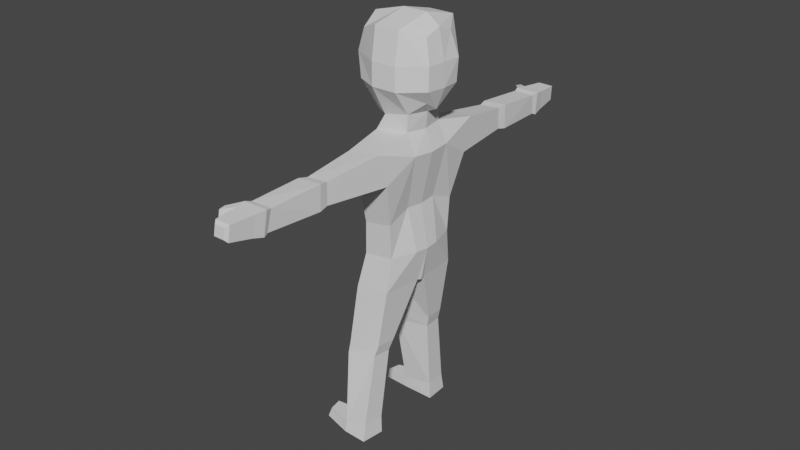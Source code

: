 # Source: personBackup.blend  (saved by Blender 2.93.20; exported with 4.5.12 LTS)
import bpy
from mathutils import Matrix  # noqa: F401  (used for matrix-valued properties, if any)

bpy.ops.wm.read_factory_settings(use_empty=True)
scene = bpy.context.scene
scene.name = 'Scene'

# ---- world
world_world = bpy.data.worlds.new('World'); scene.world = world_world
world_world.use_nodes = True; world_world.node_tree.nodes.clear()
_N = world_world.node_tree.nodes; _L = world_world.node_tree.links
n0 = _N.new('ShaderNodeOutputWorld'); n0.name = 'World Output'; n0.location = (300, 300)
n1 = _N.new('ShaderNodeBackground'); n1.name = 'Background'; n1.location = (10, 300)
n1.inputs[0].default_value = (0.05088, 0.05088, 0.05088, 1.0)
_L.new(n1.outputs[0], n0.inputs[0])
n0.is_active_output = True
world_world.color = (0.05088, 0.05088, 0.05088)
world_world.use_sun_shadow = False
world_world.sun_shadow_jitter_overblur = 0.0

# ---- meshes
me_cube_001 = bpy.data.meshes.new('Cube.001')
me_cube_001.from_pydata([(-0.5593, 0.2532, -0.6587), (-0.6061, 0.3824, 0.7435), (0.8305, 0.2968, -0.8661), (0.82, 0.6011, 0.7296), (-0.6132, 0.0, -0.8226), (-0.6109, 0.0, 0.8947), (1.049, 0.0, -1.121), (1.039, 0.0, 0.9293), (-0.7654, 0.4746, 0.2034), (-0.7504, 0.4564, -0.3256), (1.021, 0.5453, 0.1918), (0.8305, 0.675, -0.3268), (1.079, 0.0, 0.2009), (1.204, 0.0, -0.3256), (-0.7702, 0.0, 0.2113), (-0.8043, 0.0, -0.3256), (0.3059, 0.5157, -1.015), (-0.289, 0.5157, -0.8855), (-0.289, 0.8618, 0.9293), (0.3059, 0.8618, 0.9293), (-0.289, 0.0, 1.128), (0.3059, 0.0, 1.128), (0.4131, 0.0, -1.011), (-0.3941, 0.0, -0.9165), (-0.289, 0.9357, -0.3256), (0.3059, 0.9357, -0.3256), (-0.289, 0.954, 0.2034), (0.3059, 0.954, 0.2034), (0.539, 0.5106, -1.404), (-0.2767, 0.5106, -1.274), (0.7511, -0.005131, -1.4), (-0.3537, -0.005131, -1.305), (0.7807, 0.5155, -1.871), (-0.5117, 0.5155, -1.742), (0.9117, -0.0002249, -1.867), (-0.5438, -0.0002249, -1.773), (0.3862, 1.537, -1.549), (-0.3734, 1.536, -1.443), (0.3394, 1.287, -2.294), (-0.4202, 1.286, -2.188), (0.7969, 0.3398, -4.083), (-0.4826, 0.3398, -3.997), (0.8832, 6.166e-05, -4.08), (-0.5038, 6.166e-05, -4.018), (0.4069, 0.9563, -4.077), (-0.2973, 0.9563, -3.991), (0.3665, 1.013, -3.306), (-0.2878, 1.013, -3.198), (0.8876, -8.164e-05, -3.091), (0.7789, 0.4277, -3.094), (-0.2721, 0.4277, -2.987), (-0.2987, -8.164e-05, -3.012), (0.3523, 4.406, -1.678), (-0.2188, 4.404, -1.681), (0.3967, 4.45, -2.232), (-0.1744, 4.447, -2.235), (0.2809, 2.833, -2.18), (0.2902, 2.828, -1.684), (-0.2283, 2.83, -2.133), (-0.219, 2.825, -1.637), (0.3299, 3.053, -2.224), (-0.2571, 3.049, -2.176), (-0.2525, 3.031, -1.606), (0.3345, 3.035, -1.654), (0.3481, 4.347, -2.197), (-0.1513, 4.341, -2.189), (-0.1791, 4.262, -1.709), (0.3203, 4.268, -1.717), (0.255, 5.207, -1.729), (-0.1117, 5.205, -1.731), (0.2835, 5.235, -2.085), (-0.08325, 5.233, -2.087), (-0.1754, 4.659, -1.701), (-0.1375, 4.696, -2.175), (0.3129, 4.661, -1.699), (0.3508, 4.698, -2.173), (0.5847, 4.695, -1.744), (0.612, 4.722, -2.084), (0.5605, 4.851, -1.757), (0.5838, 4.874, -2.048), (0.1986, 5.277, -1.784), (-0.04647, 5.276, -1.785), (0.2176, 5.296, -2.021), (-0.02744, 5.295, -2.023), (0.7401, 0.1137, -4.903), (-0.3437, 0.1137, -4.8), (0.6945, -0.001374, -4.9), (-0.3693, -0.001374, -4.824), (0.5429, 1.073, -4.896), (-0.2781, 1.073, -4.792), (0.697, 0.8803, -8.547), (-0.04852, 0.8919, -8.563), (0.565, 1.458, -8.542), (-0.004617, 1.467, -8.558), (0.7672, 0.4991, -6.264), (0.6093, 1.23, -6.258), (-0.08735, 1.098, -6.176), (-0.1209, 0.6309, -6.18), (0.8028, 0.5845, -6.554), (-0.04649, 0.6869, -6.449), (0.6613, 1.234, -6.548), (-0.01425, 1.132, -6.446), (0.6853, 0.8684, -8.288), (-0.02212, 0.8851, -8.145), (0.5623, 1.41, -8.284), (0.01636, 1.393, -8.141), (1.353, 0.9207, -8.552), (1.277, 1.253, -8.549), (1.271, 0.9069, -8.318), (1.2, 1.219, -8.315)], [], [(14, 5, 1, 8), (27, 19, 3, 10), (18, 1, 5, 20), (16, 2, 6, 22), (10, 3, 7, 12), (2, 11, 13, 6), (11, 10, 12, 13), (16, 25, 11, 2), (25, 27, 10, 11), (4, 15, 9, 0), (15, 14, 8, 9), (9, 8, 26, 24), (24, 26, 27, 25), (0, 9, 24, 17), (17, 24, 25, 16), (0, 17, 23, 4), (16, 22, 30, 28), (3, 19, 21, 7), (19, 18, 20, 21), (8, 1, 18, 26), (26, 18, 19, 27), (31, 29, 33, 35), (22, 23, 31, 30), (23, 17, 29, 31), (17, 16, 28, 29), (49, 48, 42, 40), (47, 46, 44, 45), (28, 30, 34, 32), (30, 31, 35, 34), (67, 64, 54, 52), (29, 28, 36, 37), (28, 32, 38, 36), (33, 29, 37, 39), (45, 44, 88, 89), (44, 40, 84, 88), (50, 47, 45, 41), (48, 51, 43, 42), (46, 49, 40, 44), (51, 50, 41, 43), (35, 33, 50, 51), (38, 32, 49, 46), (34, 35, 51, 48), (33, 39, 47, 50), (39, 38, 46, 47), (32, 34, 48, 49), (73, 72, 69, 71), (64, 65, 55, 54), (65, 66, 53, 55), (66, 67, 52, 53), (37, 36, 57, 59), (39, 37, 59, 58), (38, 39, 58, 56), (36, 38, 56, 57), (59, 57, 63, 62), (58, 59, 62, 61), (56, 58, 61, 60), (57, 56, 60, 63), (62, 63, 67, 66), (61, 62, 66, 65), (60, 61, 65, 64), (63, 60, 64, 67), (68, 70, 82, 80), (72, 74, 68, 69), (74, 75, 70, 68), (75, 73, 71, 70), (54, 55, 73, 75), (74, 52, 76, 78), (53, 52, 74, 72), (55, 53, 72, 73), (76, 77, 79, 78), (52, 54, 77, 76), (75, 74, 78, 79), (54, 75, 79, 77), (81, 80, 82, 83), (70, 71, 83, 82), (71, 69, 81, 83), (69, 68, 80, 81), (85, 84, 86, 87), (104, 102, 108, 109), (43, 41, 85, 87), (41, 45, 89, 85), (40, 42, 86, 84), (42, 43, 87, 86), (90, 91, 93, 92), (105, 104, 92, 93), (102, 103, 91, 90), (103, 105, 93, 91), (85, 89, 96, 97), (84, 85, 97, 94), (89, 88, 95, 96), (88, 84, 94, 95), (97, 96, 101, 99), (94, 97, 99, 98), (96, 95, 100, 101), (95, 94, 98, 100), (99, 101, 105, 103), (98, 99, 103, 102), (101, 100, 104, 105), (100, 98, 102, 104), (109, 108, 106, 107), (90, 92, 107, 106), (102, 90, 106, 108), (92, 104, 109, 107)])
_uv = me_cube_001.uv_layers.new(name='UVMap')
_uv.uv.foreach_set('vector', [0.526, 0.125, 0.625, 0.125, 0.625, 0.25, 0.526, 0.25, 0.526, 0.4167, 0.625, 0.4167, 0.625, 0.5, 0.526, 0.5, 0.7917, 0.5, 0.875, 0.5, 0.875, 0.625, 0.7917, 0.625, 0.2917, 0.5, 0.375, 0.5, 0.375, 0.625, 0.2917, 0.625, 0.526, 0.5, 0.625, 0.5, 0.625, 0.625, 0.526, 0.625, 0.375, 0.5, 0.4583, 0.5, 0.4583, 0.625, 0.375, 0.625, 0.4583, 0.5, 0.526, 0.5, 0.526, 0.625, 0.4583, 0.625, 0.375, 0.4167, 0.4583, 0.4167, 0.4583, 0.5, 0.375, 0.5, 0.4583, 0.4167, 0.526, 0.4167, 0.526, 0.5, 0.4583, 0.5, 0.375, 0.125, 0.4583, 0.125, 0.4583, 0.25, 0.375, 0.25, 0.4583, 0.125, 0.526, 0.125, 0.526, 0.25, 0.4583, 0.25, 0.4583, 0.25, 0.526, 0.25, 0.526, 0.3333, 0.4583, 0.3333, 0.4583, 0.3333, 0.526, 0.3333, 0.526, 0.4167, 0.4583, 0.4167, 0.375, 0.25, 0.4583, 0.25, 0.4583, 0.3333, 0.375, 0.3333, 0.375, 0.3333, 0.4583, 0.3333, 0.4583, 0.4167, 0.375, 0.4167, 0.125, 0.5, 0.2083, 0.5, 0.2083, 0.625, 0.125, 0.625, 0.2917, 0.5, 0.2917, 0.625, 0.2917, 0.625, 0.2917, 0.5, 0.625, 0.5, 0.7083, 0.5, 0.7083, 0.625, 0.625, 0.625, 0.7083, 0.5, 0.7917, 0.5, 0.7917, 0.625, 0.7083, 0.625, 0.526, 0.25, 0.625, 0.25, 0.625, 0.3333, 0.526, 0.3333, 0.526, 0.3333, 0.625, 0.3333, 0.625, 0.4167, 0.526, 0.4167, 0.2083, 0.625, 0.2083, 0.5, 0.2083, 0.5, 0.2083, 0.625, 0.0, 0.0, 0.0, 0.0, 0.0, 0.0, 0.0, 0.0, 0.2083, 0.625, 0.2083, 0.5, 0.2083, 0.5, 0.2083, 0.625, 0.375, 0.3333, 0.375, 0.4167, 0.375, 0.4167, 0.375, 0.3333, 0.2917, 0.5, 0.2917, 0.625, 0.2917, 0.625, 0.2917, 0.5, 0.375, 0.3333, 0.375, 0.4167, 0.375, 0.4167, 0.375, 0.3333, 0.2917, 0.5, 0.2917, 0.625, 0.2917, 0.625, 0.2917, 0.5, 0.0, 0.0, 0.0, 0.0, 0.0, 0.0, 0.0, 0.0, 0.2917, 0.5, 0.2917, 0.5, 0.2917, 0.5, 0.2917, 0.5, 0.375, 0.3333, 0.375, 0.4167, 0.375, 0.4167, 0.375, 0.3333, 0.2917, 0.5, 0.2917, 0.5, 0.2917, 0.5, 0.2917, 0.5, 0.2083, 0.5, 0.2083, 0.5, 0.2083, 0.5, 0.2083, 0.5, 0.375, 0.3333, 0.375, 0.4167, 0.375, 0.4167, 0.375, 0.3333, 0.2917, 0.5, 0.2917, 0.5, 0.2917, 0.5, 0.2917, 0.5, 0.2083, 0.5, 0.2083, 0.5, 0.2083, 0.5, 0.2083, 0.5, 0.0, 0.0, 0.0, 0.0, 0.0, 0.0, 0.0, 0.0, 0.2917, 0.5, 0.2917, 0.5, 0.2917, 0.5, 0.2917, 0.5, 0.2083, 0.625, 0.2083, 0.5, 0.2083, 0.5, 0.2083, 0.625, 0.2083, 0.625, 0.2083, 0.5, 0.2083, 0.5, 0.2083, 0.625, 0.2917, 0.5, 0.2917, 0.5, 0.2917, 0.5, 0.2917, 0.5, 0.0, 0.0, 0.0, 0.0, 0.0, 0.0, 0.0, 0.0, 0.2083, 0.5, 0.2083, 0.5, 0.2083, 0.5, 0.2083, 0.5, 0.375, 0.3333, 0.375, 0.4167, 0.375, 0.4167, 0.375, 0.3333, 0.2917, 0.5, 0.2917, 0.625, 0.2917, 0.625, 0.2917, 0.5, 0.2083, 0.5, 0.2083, 0.5, 0.2083, 0.5, 0.2083, 0.5, 0.375, 0.4167, 0.375, 0.3333, 0.375, 0.3333, 0.375, 0.4167, 0.2083, 0.5, 0.2083, 0.5, 0.2083, 0.5, 0.2083, 0.5, 0.375, 0.3333, 0.375, 0.4167, 0.375, 0.4167, 0.375, 0.3333, 0.375, 0.3333, 0.375, 0.4167, 0.375, 0.4167, 0.375, 0.3333, 0.2083, 0.5, 0.2083, 0.5, 0.2083, 0.5, 0.2083, 0.5, 0.375, 0.4167, 0.375, 0.3333, 0.375, 0.3333, 0.375, 0.4167, 0.2917, 0.5, 0.2917, 0.5, 0.2917, 0.5, 0.2917, 0.5, 0.375, 0.3333, 0.375, 0.4167, 0.375, 0.4167, 0.375, 0.3333, 0.2083, 0.5, 0.2083, 0.5, 0.2083, 0.5, 0.2083, 0.5, 0.375, 0.4167, 0.375, 0.3333, 0.375, 0.3333, 0.375, 0.4167, 0.2917, 0.5, 0.2917, 0.5, 0.2917, 0.5, 0.2917, 0.5, 0.375, 0.3333, 0.375, 0.4167, 0.375, 0.4167, 0.375, 0.3333, 0.2083, 0.5, 0.2083, 0.5, 0.2083, 0.5, 0.2083, 0.5, 0.375, 0.4167, 0.375, 0.3333, 0.375, 0.3333, 0.375, 0.4167, 0.2917, 0.5, 0.2917, 0.5, 0.2917, 0.5, 0.2917, 0.5, 0.2917, 0.5, 0.2917, 0.5, 0.2917, 0.5, 0.2917, 0.5, 0.375, 0.3333, 0.375, 0.4167, 0.375, 0.4167, 0.375, 0.3333, 0.2917, 0.5, 0.2917, 0.5, 0.2917, 0.5, 0.2917, 0.5, 0.375, 0.4167, 0.375, 0.3333, 0.375, 0.3333, 0.375, 0.4167, 0.375, 0.4167, 0.375, 0.3333, 0.375, 0.3333, 0.375, 0.4167, 0.375, 0.4167, 0.375, 0.4167, 0.375, 0.4167, 0.375, 0.4167, 0.375, 0.3333, 0.375, 0.4167, 0.375, 0.4167, 0.375, 0.3333, 0.2083, 0.5, 0.2083, 0.5, 0.2083, 0.5, 0.2083, 0.5, 0.2917, 0.5, 0.2917, 0.5, 0.2917, 0.5, 0.2917, 0.5, 0.2917, 0.5, 0.2917, 0.5, 0.2917, 0.5, 0.2917, 0.5, 0.2917, 0.5, 0.2917, 0.5, 0.2917, 0.5, 0.2917, 0.5, 0.375, 0.4167, 0.375, 0.4167, 0.375, 0.4167, 0.375, 0.4167, 0.375, 0.3333, 0.375, 0.4167, 0.375, 0.4167, 0.375, 0.3333, 0.375, 0.4167, 0.375, 0.3333, 0.375, 0.3333, 0.375, 0.4167, 0.2083, 0.5, 0.2083, 0.5, 0.2083, 0.5, 0.2083, 0.5, 0.375, 0.3333, 0.375, 0.4167, 0.375, 0.4167, 0.375, 0.3333, 0.2083, 0.5, 0.2917, 0.5, 0.2917, 0.625, 0.2083, 0.625, 0.2917, 0.5, 0.2917, 0.5, 0.2917, 0.5, 0.2917, 0.5, 0.2083, 0.625, 0.2083, 0.5, 0.2083, 0.5, 0.2083, 0.625, 0.2083, 0.5, 0.2083, 0.5, 0.2083, 0.5, 0.2083, 0.5, 0.2917, 0.5, 0.2917, 0.625, 0.2917, 0.625, 0.2917, 0.5, 0.0, 0.0, 0.0, 0.0, 0.0, 0.0, 0.0, 0.0, 0.2917, 0.5, 0.2083, 0.5, 0.2083, 0.5, 0.2917, 0.5, 0.375, 0.3333, 0.375, 0.4167, 0.375, 0.4167, 0.375, 0.3333, 0.2917, 0.5, 0.2083, 0.5, 0.2083, 0.5, 0.2917, 0.5, 0.2083, 0.5, 0.2083, 0.5, 0.2083, 0.5, 0.2083, 0.5, 0.2083, 0.5, 0.2083, 0.5, 0.2083, 0.5, 0.2083, 0.5, 0.2917, 0.5, 0.2083, 0.5, 0.2083, 0.5, 0.2917, 0.5, 0.375, 0.3333, 0.375, 0.4167, 0.375, 0.4167, 0.375, 0.3333, 0.2917, 0.5, 0.2917, 0.5, 0.2917, 0.5, 0.2917, 0.5, 0.2083, 0.5, 0.2083, 0.5, 0.2083, 0.5, 0.2083, 0.5, 0.2917, 0.5, 0.2083, 0.5, 0.2083, 0.5, 0.2917, 0.5, 0.375, 0.3333, 0.375, 0.4167, 0.375, 0.4167, 0.375, 0.3333, 0.2917, 0.5, 0.2917, 0.5, 0.2917, 0.5, 0.2917, 0.5, 0.2083, 0.5, 0.2083, 0.5, 0.2083, 0.5, 0.2083, 0.5, 0.2917, 0.5, 0.2083, 0.5, 0.2083, 0.5, 0.2917, 0.5, 0.375, 0.3333, 0.375, 0.4167, 0.375, 0.4167, 0.375, 0.3333, 0.2917, 0.5, 0.2917, 0.5, 0.2917, 0.5, 0.2917, 0.5, 0.2917, 0.5, 0.2917, 0.5, 0.2917, 0.5, 0.2917, 0.5, 0.2917, 0.5, 0.2917, 0.5, 0.2917, 0.5, 0.2917, 0.5, 0.2917, 0.5, 0.2917, 0.5, 0.2917, 0.5, 0.2917, 0.5, 0.375, 0.4167, 0.375, 0.4167, 0.375, 0.4167, 0.375, 0.4167])
me_cube_001.use_remesh_fix_poles = True
me_cube_001.use_remesh_preserve_attributes = False
me_cube_001.use_mirror_vertex_groups = False
me_cube_001.update()
arm_metarig = bpy.data.armatures.new('metarig')  # bones are not reproduced

# ---- objects
ob_cube = bpy.data.objects.new('Cube', me_cube_001)
ob_metarig = bpy.data.objects.new('metarig', arm_metarig)

# ---- transforms, parenting, visibility, modifiers, constraints
ob_cube.location = (0.0, 0.0, 8.247)
ob_cube.rotation_euler = (-6.252, -0.0, -3.142)
ob_cube.lineart.crease_threshold = 0.0
_m = ob_cube.modifiers.new('Mirror', 'MIRROR')
_m.use_axis = (False, True, False)
ob_metarig.location = (0.0, 0.0, 0.0)
ob_metarig.rotation_euler = (0.0, -0.0, -1.571)

# ---- collection membership
scene.collection.objects.link(ob_cube)
scene.collection.objects.link(ob_metarig)

# ---- scene / render settings (as saved in the file)
scene.frame_start = 1; scene.frame_end = 250; scene.frame_set(1)
scene.render.engine = 'BLENDER_EEVEE_NEXT'
scene.cycles.use_denoising = False
scene.cycles.samples = 128
scene.cycles.sampling_pattern = 'TABULATED_SOBOL'
scene.cycles.use_adaptive_sampling = False
scene.cycles.use_light_tree = False
scene.view_settings.view_transform = 'Filmic'
bpy.context.view_layer.update()

# ---- added for rendering (the .blend has no active camera and no usable light): camera, sun
cam_auto = bpy.data.cameras.new('AutoCamera')
cam_auto.lens = 50.0
cam_auto.sensor_width = 36.0
cam_auto.clip_end = 1000.0
ob_auto_camera = bpy.data.objects.new('AutoCamera', cam_auto)
scene.collection.objects.link(ob_auto_camera)
ob_auto_camera.location = (13.554, -16.7084, 15.5933)
ob_auto_camera.rotation_euler = (1.09748, -7.21219e-08, 0.694738)
scene.camera = ob_auto_camera
light_auto_sun = bpy.data.lights.new('AutoSun', 'SUN')
light_auto_sun.energy = 3.0
light_auto_sun.angle = 0.0523599
ob_auto_sun = bpy.data.objects.new('AutoSun', light_auto_sun)
scene.collection.objects.link(ob_auto_sun)
ob_auto_sun.rotation_euler = (0.872665, 0.174533, 0.523599)
bpy.context.view_layer.update()
